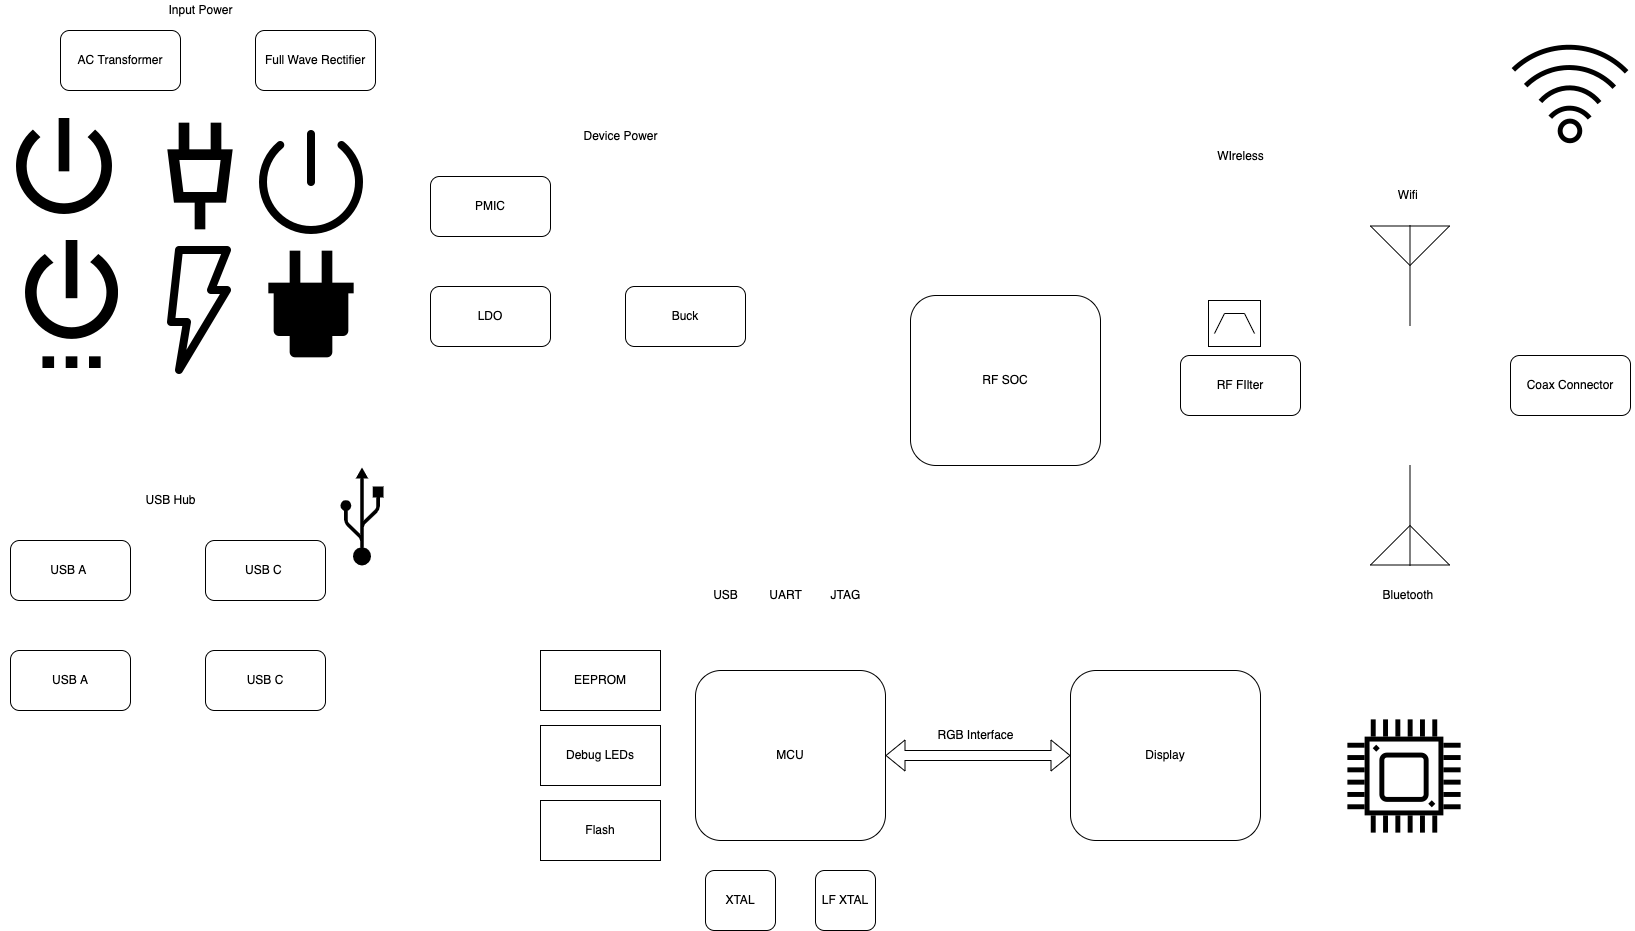

The diagram above was exported from draw.io. Its source (the exported page's mxGraphModel, read from the mxfile embedded in the PNG):
<mxGraphModel dx="2210" dy="1523" grid="1" gridSize="10" guides="1" tooltips="1" connect="1" arrows="1" fold="1" page="1" pageScale="1" pageWidth="850" pageHeight="1100" math="0" shadow="0">
  <root>
    <mxCell id="0" />
    <mxCell id="1" parent="0" />
    <mxCell id="dHKlrphrStqHrYhCRlrP-1" value="MCU" style="rounded=1;whiteSpace=wrap;html=1;" vertex="1" parent="1">
      <mxGeometry x="725" y="690" width="190" height="170" as="geometry" />
    </mxCell>
    <mxCell id="dHKlrphrStqHrYhCRlrP-2" value="LDO" style="rounded=1;whiteSpace=wrap;html=1;" vertex="1" parent="1">
      <mxGeometry x="460" y="306" width="120" height="60" as="geometry" />
    </mxCell>
    <mxCell id="dHKlrphrStqHrYhCRlrP-3" value="Buck" style="rounded=1;whiteSpace=wrap;html=1;" vertex="1" parent="1">
      <mxGeometry x="655" y="306" width="120" height="60" as="geometry" />
    </mxCell>
    <mxCell id="dHKlrphrStqHrYhCRlrP-4" value="PMIC" style="rounded=1;whiteSpace=wrap;html=1;" vertex="1" parent="1">
      <mxGeometry x="460" y="196" width="120" height="60" as="geometry" />
    </mxCell>
    <mxCell id="dHKlrphrStqHrYhCRlrP-5" value="USB A&amp;nbsp;" style="rounded=1;whiteSpace=wrap;html=1;" vertex="1" parent="1">
      <mxGeometry x="40" y="560" width="120" height="60" as="geometry" />
    </mxCell>
    <mxCell id="dHKlrphrStqHrYhCRlrP-6" value="USB A" style="rounded=1;whiteSpace=wrap;html=1;" vertex="1" parent="1">
      <mxGeometry x="40" y="670" width="120" height="60" as="geometry" />
    </mxCell>
    <mxCell id="dHKlrphrStqHrYhCRlrP-7" value="USB C&amp;nbsp;" style="rounded=1;whiteSpace=wrap;html=1;" vertex="1" parent="1">
      <mxGeometry x="235" y="560" width="120" height="60" as="geometry" />
    </mxCell>
    <mxCell id="dHKlrphrStqHrYhCRlrP-8" value="USB C" style="rounded=1;whiteSpace=wrap;html=1;" vertex="1" parent="1">
      <mxGeometry x="235" y="670" width="120" height="60" as="geometry" />
    </mxCell>
    <mxCell id="dHKlrphrStqHrYhCRlrP-9" value="AC Transformer" style="rounded=1;whiteSpace=wrap;html=1;" vertex="1" parent="1">
      <mxGeometry x="90" y="50" width="120" height="60" as="geometry" />
    </mxCell>
    <mxCell id="dHKlrphrStqHrYhCRlrP-10" value="Full Wave Rectifier" style="rounded=1;whiteSpace=wrap;html=1;" vertex="1" parent="1">
      <mxGeometry x="285" y="50" width="120" height="60" as="geometry" />
    </mxCell>
    <mxCell id="dHKlrphrStqHrYhCRlrP-11" value="RF FIlter" style="rounded=1;whiteSpace=wrap;html=1;" vertex="1" parent="1">
      <mxGeometry x="1210" y="375" width="120" height="60" as="geometry" />
    </mxCell>
    <mxCell id="dHKlrphrStqHrYhCRlrP-12" value="XTAL" style="rounded=1;whiteSpace=wrap;html=1;" vertex="1" parent="1">
      <mxGeometry x="735" y="890" width="70" height="60" as="geometry" />
    </mxCell>
    <mxCell id="dHKlrphrStqHrYhCRlrP-13" value="LF XTAL" style="rounded=1;whiteSpace=wrap;html=1;" vertex="1" parent="1">
      <mxGeometry x="845" y="890" width="60" height="60" as="geometry" />
    </mxCell>
    <mxCell id="dHKlrphrStqHrYhCRlrP-14" value="Debug LEDs" style="rounded=0;whiteSpace=wrap;html=1;" vertex="1" parent="1">
      <mxGeometry x="570" y="745" width="120" height="60" as="geometry" />
    </mxCell>
    <mxCell id="dHKlrphrStqHrYhCRlrP-17" value="" style="verticalLabelPosition=bottom;shadow=0;dashed=0;align=center;html=1;verticalAlign=top;shape=mxgraph.electrical.radio.aerial_-_antenna_2;" vertex="1" parent="1">
      <mxGeometry x="1400" y="245" width="79" height="100" as="geometry" />
    </mxCell>
    <mxCell id="dHKlrphrStqHrYhCRlrP-27" value="" style="verticalLabelPosition=bottom;shadow=0;dashed=0;align=center;html=1;verticalAlign=top;shape=mxgraph.electrical.radio.aerial_-_antenna_2;direction=west;" vertex="1" parent="1">
      <mxGeometry x="1400" y="485" width="79" height="100" as="geometry" />
    </mxCell>
    <mxCell id="dHKlrphrStqHrYhCRlrP-28" value="Coax Connector" style="rounded=1;whiteSpace=wrap;html=1;" vertex="1" parent="1">
      <mxGeometry x="1540" y="375" width="120" height="60" as="geometry" />
    </mxCell>
    <mxCell id="dHKlrphrStqHrYhCRlrP-29" value="Flash" style="rounded=0;whiteSpace=wrap;html=1;" vertex="1" parent="1">
      <mxGeometry x="570" y="820" width="120" height="60" as="geometry" />
    </mxCell>
    <mxCell id="dHKlrphrStqHrYhCRlrP-30" value="Wifi&amp;nbsp;" style="text;html=1;align=center;verticalAlign=middle;resizable=0;points=[];autosize=1;strokeColor=none;fillColor=none;" vertex="1" parent="1">
      <mxGeometry x="1419" y="205" width="40" height="20" as="geometry" />
    </mxCell>
    <mxCell id="dHKlrphrStqHrYhCRlrP-31" value="Bluetooth&amp;nbsp;" style="text;html=1;align=center;verticalAlign=middle;resizable=0;points=[];autosize=1;strokeColor=none;fillColor=none;" vertex="1" parent="1">
      <mxGeometry x="1404" y="605" width="70" height="20" as="geometry" />
    </mxCell>
    <mxCell id="dHKlrphrStqHrYhCRlrP-32" value="UART" style="text;html=1;align=center;verticalAlign=middle;resizable=0;points=[];autosize=1;strokeColor=none;fillColor=none;" vertex="1" parent="1">
      <mxGeometry x="790" y="605" width="50" height="20" as="geometry" />
    </mxCell>
    <mxCell id="dHKlrphrStqHrYhCRlrP-33" value="JTAG" style="text;html=1;align=center;verticalAlign=middle;resizable=0;points=[];autosize=1;strokeColor=none;fillColor=none;" vertex="1" parent="1">
      <mxGeometry x="850" y="605" width="50" height="20" as="geometry" />
    </mxCell>
    <mxCell id="dHKlrphrStqHrYhCRlrP-34" value="USB" style="text;html=1;align=center;verticalAlign=middle;resizable=0;points=[];autosize=1;strokeColor=none;fillColor=none;" vertex="1" parent="1">
      <mxGeometry x="735" y="605" width="40" height="20" as="geometry" />
    </mxCell>
    <mxCell id="dHKlrphrStqHrYhCRlrP-37" value="" style="shape=image;html=1;verticalAlign=top;verticalLabelPosition=bottom;labelBackgroundColor=#ffffff;imageAspect=0;aspect=fixed;image=https://cdn1.iconfinder.com/data/icons/computer-hardware-line-vol-2/52/wifi__wireless__internet__network__signal__connection__router-128.png" vertex="1" parent="1">
      <mxGeometry x="1536" y="50" width="128" height="128" as="geometry" />
    </mxCell>
    <mxCell id="dHKlrphrStqHrYhCRlrP-38" value="USB Hub" style="text;html=1;align=center;verticalAlign=middle;resizable=0;points=[];autosize=1;strokeColor=none;fillColor=none;" vertex="1" parent="1">
      <mxGeometry x="165" y="510" width="70" height="20" as="geometry" />
    </mxCell>
    <mxCell id="dHKlrphrStqHrYhCRlrP-39" value="Device Power" style="text;html=1;align=center;verticalAlign=middle;resizable=0;points=[];autosize=1;strokeColor=none;fillColor=none;" vertex="1" parent="1">
      <mxGeometry x="605" y="146" width="90" height="20" as="geometry" />
    </mxCell>
    <mxCell id="dHKlrphrStqHrYhCRlrP-40" value="Input Power" style="text;html=1;align=center;verticalAlign=middle;resizable=0;points=[];autosize=1;strokeColor=none;fillColor=none;" vertex="1" parent="1">
      <mxGeometry x="190" y="20" width="80" height="20" as="geometry" />
    </mxCell>
    <mxCell id="dHKlrphrStqHrYhCRlrP-41" value="WIreless" style="text;html=1;align=center;verticalAlign=middle;resizable=0;points=[];autosize=1;strokeColor=none;fillColor=none;" vertex="1" parent="1">
      <mxGeometry x="1240" y="166" width="60" height="20" as="geometry" />
    </mxCell>
    <mxCell id="dHKlrphrStqHrYhCRlrP-42" value="Display" style="rounded=1;whiteSpace=wrap;html=1;" vertex="1" parent="1">
      <mxGeometry x="1100" y="690" width="190" height="170" as="geometry" />
    </mxCell>
    <mxCell id="dHKlrphrStqHrYhCRlrP-44" value="EEPROM" style="rounded=0;whiteSpace=wrap;html=1;" vertex="1" parent="1">
      <mxGeometry x="570" y="670" width="120" height="60" as="geometry" />
    </mxCell>
    <mxCell id="dHKlrphrStqHrYhCRlrP-45" value="" style="shape=flexArrow;endArrow=classic;startArrow=classic;html=1;rounded=0;entryX=0;entryY=0.5;entryDx=0;entryDy=0;exitX=1;exitY=0.5;exitDx=0;exitDy=0;" edge="1" parent="1" source="dHKlrphrStqHrYhCRlrP-1" target="dHKlrphrStqHrYhCRlrP-42">
      <mxGeometry width="100" height="100" relative="1" as="geometry">
        <mxPoint x="915" y="770" as="sourcePoint" />
        <mxPoint x="1045" y="770" as="targetPoint" />
      </mxGeometry>
    </mxCell>
    <mxCell id="dHKlrphrStqHrYhCRlrP-47" value="RGB Interface" style="text;html=1;align=center;verticalAlign=middle;resizable=0;points=[];autosize=1;strokeColor=none;fillColor=none;" vertex="1" parent="1">
      <mxGeometry x="960" y="745" width="90" height="20" as="geometry" />
    </mxCell>
    <mxCell id="dHKlrphrStqHrYhCRlrP-49" value="RF SOC" style="rounded=1;whiteSpace=wrap;html=1;" vertex="1" parent="1">
      <mxGeometry x="940" y="315" width="190" height="170" as="geometry" />
    </mxCell>
    <mxCell id="dHKlrphrStqHrYhCRlrP-50" value="" style="verticalLabelPosition=bottom;shadow=0;dashed=0;align=center;html=1;verticalAlign=top;shape=mxgraph.electrical.logic_gates.bandpass_filter;" vertex="1" parent="1">
      <mxGeometry x="1238" y="320" width="52" height="46" as="geometry" />
    </mxCell>
    <mxCell id="dHKlrphrStqHrYhCRlrP-52" value="" style="shape=image;html=1;verticalAlign=top;verticalLabelPosition=bottom;labelBackgroundColor=#ffffff;imageAspect=0;aspect=fixed;image=https://cdn1.iconfinder.com/data/icons/computer-hardware-line-vol-2/52/processor__computer__microchip__cpu__chip__device__frequency-128.png" vertex="1" parent="1">
      <mxGeometry x="1370" y="732" width="128" height="128" as="geometry" />
    </mxCell>
    <mxCell id="dHKlrphrStqHrYhCRlrP-56" value="" style="shape=mxgraph.signs.tech.usb;html=1;pointerEvents=1;fillColor=#000000;strokeColor=none;verticalLabelPosition=bottom;verticalAlign=top;align=center;" vertex="1" parent="1">
      <mxGeometry x="370" y="487" width="43" height="98" as="geometry" />
    </mxCell>
    <mxCell id="dHKlrphrStqHrYhCRlrP-58" value="" style="shape=image;html=1;verticalAlign=top;verticalLabelPosition=bottom;labelBackgroundColor=#ffffff;imageAspect=0;aspect=fixed;image=https://cdn0.iconfinder.com/data/icons/google-material-design-3-0/48/ic_power_settings_new_48px-128.png" vertex="1" parent="1">
      <mxGeometry x="30" y="122" width="128" height="128" as="geometry" />
    </mxCell>
    <mxCell id="dHKlrphrStqHrYhCRlrP-59" value="" style="shape=image;html=1;verticalAlign=top;verticalLabelPosition=bottom;labelBackgroundColor=#ffffff;imageAspect=0;aspect=fixed;image=https://cdn1.iconfinder.com/data/icons/material-core/22/settings-power-128.png" vertex="1" parent="1">
      <mxGeometry x="37" y="260" width="128" height="128" as="geometry" />
    </mxCell>
    <mxCell id="dHKlrphrStqHrYhCRlrP-60" value="" style="shape=image;html=1;verticalAlign=top;verticalLabelPosition=bottom;labelBackgroundColor=#ffffff;imageAspect=0;aspect=fixed;image=https://cdn1.iconfinder.com/data/icons/science-technology-outline-24-px/24/Electrical_plug_plug_plug_connector_plug_in_power_plug_1-128.png" vertex="1" parent="1">
      <mxGeometry x="166" y="132" width="128" height="128" as="geometry" />
    </mxCell>
    <mxCell id="dHKlrphrStqHrYhCRlrP-61" value="" style="shape=image;html=1;verticalAlign=top;verticalLabelPosition=bottom;labelBackgroundColor=#ffffff;imageAspect=0;aspect=fixed;image=https://cdn1.iconfinder.com/data/icons/ui-essential-17/32/UI_Essential_Outline_2_essential-app-ui-energy-bolt-power-128.png" vertex="1" parent="1">
      <mxGeometry x="165" y="266" width="128" height="128" as="geometry" />
    </mxCell>
    <mxCell id="dHKlrphrStqHrYhCRlrP-62" value="" style="shape=image;html=1;verticalAlign=top;verticalLabelPosition=bottom;labelBackgroundColor=#ffffff;imageAspect=0;aspect=fixed;image=https://cdn1.iconfinder.com/data/icons/ionicons-outline-vol-2/512/power-outline-128.png" vertex="1" parent="1">
      <mxGeometry x="277" y="138" width="128" height="128" as="geometry" />
    </mxCell>
    <mxCell id="dHKlrphrStqHrYhCRlrP-63" value="" style="shape=image;html=1;verticalAlign=top;verticalLabelPosition=bottom;labelBackgroundColor=#ffffff;imageAspect=0;aspect=fixed;image=https://cdn1.iconfinder.com/data/icons/electronics-glyph-24/24/plug_electrical_plug_plug_connector_plug_in_power_plug-128.png" vertex="1" parent="1">
      <mxGeometry x="277" y="260" width="128" height="128" as="geometry" />
    </mxCell>
  </root>
</mxGraphModel>